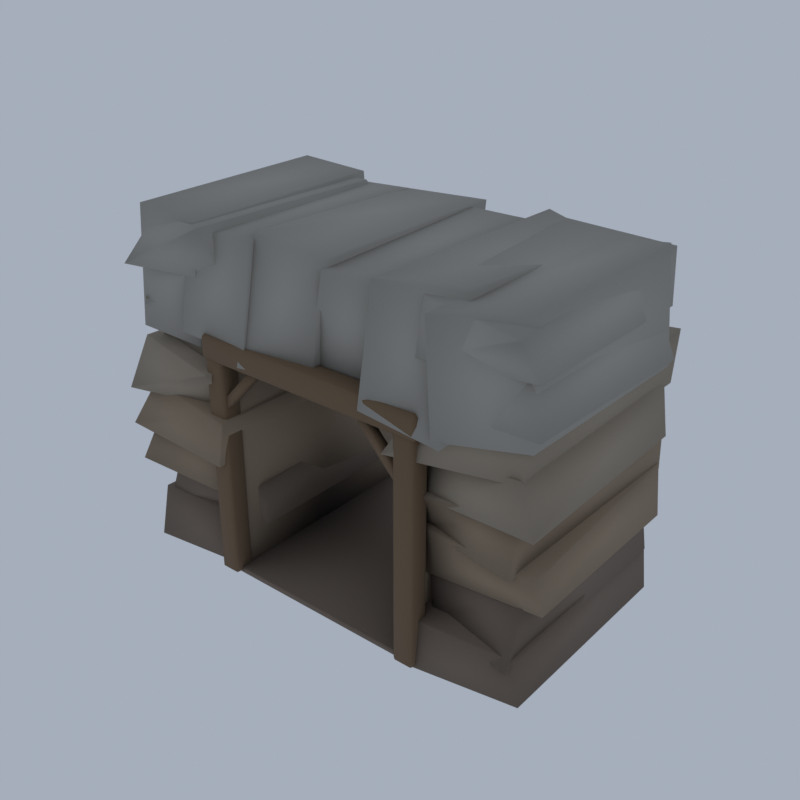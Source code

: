 # Source: HM03_01_tunnel_portal_01.blend  (saved by Blender 5.2.45; exported with 4.5.12 LTS)
import bpy
from mathutils import Matrix  # noqa: F401  (used for matrix-valued properties, if any)

bpy.ops.wm.read_factory_settings(use_empty=True)
scene = bpy.context.scene
scene.name = 'Scene'

# ---- collections
col_collection = bpy.data.collections.new('Collection'); scene.collection.children.link(col_collection)

# ---- materials (node trees are filled in below, after node groups)
mat_vc_timber_wood = bpy.data.materials.new('vc_timber|Wood')
mat_vc_timber_wood.diffuse_color = (0.1636, 0.1062, 0.05819, 1.0)
mat_vc_f_rock_b_slate = bpy.data.materials.new('vc_f_rock_b|Slate')
mat_vc_f_rock_b_slate.diffuse_color = (0.1835, 0.139, 0.1062, 1.0)
mat_vc_f_rock_c_cobblestone = bpy.data.materials.new('vc_f_rock_c|Cobblestone')
mat_vc_f_rock_c_cobblestone.diffuse_color = (0.2932, 0.2195, 0.1511, 1.0)
mat_vc_f_rock_w_cobblestone = bpy.data.materials.new('vc_f_rock_w|Cobblestone')
mat_vc_f_rock_w_cobblestone.diffuse_color = (0.3112, 0.259, 0.1975, 1.0)
mat_vc_f_rock_l_cobblestone = bpy.data.materials.new('vc_f_rock_l|Cobblestone')
mat_vc_f_rock_l_cobblestone.diffuse_color = (0.3686, 0.3489, 0.3112, 1.0)

# ---- material node trees
mat_vc_timber_wood.use_nodes = True; mat_vc_timber_wood.node_tree.nodes.clear()
_N = mat_vc_timber_wood.node_tree.nodes; _L = mat_vc_timber_wood.node_tree.links
n0 = _N.new('ShaderNodeBsdfPrincipled'); n0.name = 'Principled BSDF'; n0.location = (-200, 100)
n0.inputs[0].default_value = (0.1636, 0.1062, 0.05819, 1.0)
n0.inputs[2].default_value = 0.9
n0.inputs[10].default_value = 0.005
n1 = _N.new('ShaderNodeOutputMaterial'); n1.name = 'Material Output'; n1.location = (200, 100)
_L.new(n0.outputs[0], n1.inputs[0])
n1.is_active_output = True
mat_vc_f_rock_b_slate.use_nodes = True; mat_vc_f_rock_b_slate.node_tree.nodes.clear()
_N = mat_vc_f_rock_b_slate.node_tree.nodes; _L = mat_vc_f_rock_b_slate.node_tree.links
n0 = _N.new('ShaderNodeBsdfPrincipled'); n0.name = 'Principled BSDF'; n0.location = (-200, 100)
n0.inputs[0].default_value = (0.1835, 0.139, 0.1062, 1.0)
n0.inputs[2].default_value = 0.93
n0.inputs[10].default_value = 0.005
n1 = _N.new('ShaderNodeOutputMaterial'); n1.name = 'Material Output'; n1.location = (200, 100)
_L.new(n0.outputs[0], n1.inputs[0])
n1.is_active_output = True
mat_vc_f_rock_c_cobblestone.use_nodes = True; mat_vc_f_rock_c_cobblestone.node_tree.nodes.clear()
_N = mat_vc_f_rock_c_cobblestone.node_tree.nodes; _L = mat_vc_f_rock_c_cobblestone.node_tree.links
n0 = _N.new('ShaderNodeBsdfPrincipled'); n0.name = 'Principled BSDF'; n0.location = (-200, 100)
n0.inputs[0].default_value = (0.2932, 0.2195, 0.1511, 1.0)
n0.inputs[2].default_value = 0.92
n0.inputs[10].default_value = 0.005
n1 = _N.new('ShaderNodeOutputMaterial'); n1.name = 'Material Output'; n1.location = (200, 100)
_L.new(n0.outputs[0], n1.inputs[0])
n1.is_active_output = True
mat_vc_f_rock_w_cobblestone.use_nodes = True; mat_vc_f_rock_w_cobblestone.node_tree.nodes.clear()
_N = mat_vc_f_rock_w_cobblestone.node_tree.nodes; _L = mat_vc_f_rock_w_cobblestone.node_tree.links
n0 = _N.new('ShaderNodeBsdfPrincipled'); n0.name = 'Principled BSDF'; n0.location = (-200, 100)
n0.inputs[0].default_value = (0.3112, 0.259, 0.1975, 1.0)
n0.inputs[2].default_value = 0.93
n0.inputs[10].default_value = 0.005
n1 = _N.new('ShaderNodeOutputMaterial'); n1.name = 'Material Output'; n1.location = (200, 100)
_L.new(n0.outputs[0], n1.inputs[0])
n1.is_active_output = True
mat_vc_f_rock_l_cobblestone.use_nodes = True; mat_vc_f_rock_l_cobblestone.node_tree.nodes.clear()
_N = mat_vc_f_rock_l_cobblestone.node_tree.nodes; _L = mat_vc_f_rock_l_cobblestone.node_tree.links
n0 = _N.new('ShaderNodeBsdfPrincipled'); n0.name = 'Principled BSDF'; n0.location = (-200, 100)
n0.inputs[0].default_value = (0.3686, 0.3489, 0.3112, 1.0)
n0.inputs[2].default_value = 0.92
n0.inputs[10].default_value = 0.005
n1 = _N.new('ShaderNodeOutputMaterial'); n1.name = 'Material Output'; n1.location = (200, 100)
_L.new(n0.outputs[0], n1.inputs[0])
n1.is_active_output = True

# ---- world
world_world = bpy.data.worlds.new('World'); scene.world = world_world
world_world.use_nodes = True; world_world.node_tree.nodes.clear()
_N = world_world.node_tree.nodes; _L = world_world.node_tree.links
n0 = _N.new('ShaderNodeOutputWorld'); n0.name = 'World Output'; n0.location = (200, 100)
n1 = _N.new('ShaderNodeBackground'); n1.name = 'Background'; n1.location = (-200, 100)
n1.inputs[0].default_value = (0.42, 0.47, 0.55, 1.0)
n1.inputs[1].default_value = 0.9
_L.new(n1.outputs[0], n0.inputs[0])
n0.is_active_output = True
world_world.color = (0.05088, 0.05088, 0.05088)
world_world.sun_shadow_jitter_overblur = 0.0

# ---- meshes
me_tunnel_portal = bpy.data.meshes.new('tunnel_portal')
me_tunnel_portal.from_pydata([(-8.298, -9.0, 0.3134), (-8.298, -9.18, 0.4934), (-8.478, -9.0, 0.4934), (-8.298, -9.18, 16.53), (-8.298, -9.0, 16.71), (-8.478, -9.0, 16.53), (-8.298, -7.86, 0.3134), (-8.478, -7.86, 0.4934), (-8.298, -7.68, 0.4934), (-8.298, -7.86, 16.71), (-8.298, -7.68, 16.53), (-8.478, -7.86, 16.53), (-7.158, -9.0, 0.3134), (-6.938, -9.0, 0.4934), (-7.158, -9.18, 0.4934), (-7.158, -9.0, 16.71), (-7.158, -9.18, 16.53), (-6.938, -9.0, 16.53), (-7.158, -7.86, 0.3134), (-7.158, -7.68, 0.4934), (-6.938, -7.86, 0.4934), (-7.158, -7.86, 16.71), (-6.938, -7.86, 16.53), (-7.158, -7.68, 16.53), (-7.508, -8.93, 12.51), (-4.158, -8.93, 16.11), (-4.158, -8.33, 16.11), (-7.508, -8.33, 12.51), (-7.947, -8.93, 12.92), (-4.597, -8.93, 16.52), (-4.597, -8.33, 16.52), (-7.947, -8.33, 12.92), (7.202, -9.0, 0.3134), (7.202, -9.18, 0.4934), (6.982, -9.0, 0.4934), (7.202, -9.18, 16.53), (7.202, -9.0, 16.71), (6.982, -9.0, 16.53), (7.202, -7.86, 0.3134), (6.982, -7.86, 0.4934), (7.202, -7.68, 0.4934), (7.202, -7.86, 16.71), (7.202, -7.68, 16.53), (6.982, -7.86, 16.53), (8.342, -9.0, 0.3134), (8.522, -9.0, 0.4934), (8.342, -9.18, 0.4934), (8.342, -9.0, 16.71), (8.342, -9.18, 16.53), (8.522, -9.0, 16.53), (8.342, -7.86, 0.3134), (8.342, -7.68, 0.4934), (8.522, -7.86, 0.4934), (8.342, -7.86, 16.71), (8.522, -7.86, 16.53), (8.342, -7.68, 16.53), (7.553, -8.33, 12.51), (4.203, -8.33, 16.11), (4.203, -8.93, 16.11), (7.553, -8.93, 12.51), (7.992, -8.33, 12.92), (4.642, -8.33, 16.52), (4.642, -8.93, 16.52), (7.992, -8.93, 12.92), (-8.474, -9.076, 16.31), (-8.474, -9.28, 16.52), (-8.678, -9.076, 16.52), (-8.474, -9.28, 17.81), (-8.474, -9.076, 18.01), (-8.678, -9.076, 17.81), (-8.474, -7.784, 16.31), (-8.678, -7.784, 16.52), (-8.474, -7.58, 16.52), (-8.474, -7.784, 18.01), (-8.474, -7.58, 17.81), (-8.678, -7.784, 17.81), (8.518, -9.076, 16.31), (8.722, -9.076, 16.52), (8.518, -9.28, 16.52), (8.518, -9.076, 18.01), (8.518, -9.28, 17.81), (8.722, -9.076, 17.81), (8.518, -7.784, 16.31), (8.518, -7.58, 16.52), (8.722, -7.784, 16.52), (8.518, -7.784, 18.01), (8.722, -7.784, 17.81), (8.518, -7.58, 17.81), (-14.7, -8.161, 3.063), (-15.29, 5.63, 3.394), (-6.802, 6.362, 3.03), (-6.349, -6.552, 3.445), (-14.88, -6.699, 6.536), (-6.645, -6.696, 6.274), (-7.817, 7.842, 6.593), (-13.97, 6.309, 6.323), (7.369, -8.938, 0.227), (6.443, 8.353, 0.3346), (15.4, 7.402, 0.4369), (15.48, -7.833, 0.4459), (6.7, -8.7, 3.715), (15.04, -7.751, 3.549), (14.42, 8.557, 3.455), (7.534, 8.648, 3.943), (-15.77, -9.404, 6.501), (-15.5, 7.356, 6.543), (-7.181, 7.283, 6.337), (-7.702, -8.428, 5.881), (8.373, -6.827, 3.009), (7.39, 6.903, 3.348), (14.84, 7.988, 2.995), (14.84, -8.317, 2.881), (7.96, -6.739, 6.788), (14.51, -6.216, 6.89), (14.07, 8.337, 6.765), (7.401, 6.926, 6.699), (7.123, -6.862, 6.013), (7.979, 9.553, 6.239), (15.82, 7.198, 6.485), (15.82, -6.348, 6.31), (-14.8, -9.209, 0.4201), (-14.75, 8.08, 0.2783), (-7.79, 6.516, 0.2397), (-7.745, -7.862, 0.0), (-15.27, -8.056, 3.776), (-7.708, -7.515, 3.839), (-8.604, 5.861, 3.872), (-14.96, 8.219, 3.495), (-6.978, -8.73, 0.3134), (-6.978, 8.27, 0.3134), (7.022, 8.27, 0.3134), (7.022, -8.73, 0.3134), (-6.978, -8.73, 0.7134), (7.022, -8.73, 0.7134), (7.022, 8.27, 0.7134), (-6.978, 8.27, 0.7134), (-7.678, -8.73, 0.3134), (-7.678, 8.27, 0.3134), (7.722, 8.27, 0.3134), (7.722, -8.73, 0.3134), (-15.96, -9.728, 9.399), (-15.31, 6.62, 9.182), (-7.773, 7.294, 9.039), (-7.372, -9.607, 8.923), (-14.46, -8.688, 12.66), (-6.721, -9.65, 12.38), (-6.651, 7.726, 12.44), (-15.75, 7.475, 12.91), (7.457, -7.091, 9.486), (7.864, 7.551, 9.253), (15.13, 8.011, 9.342), (14.61, -8.152, 9.173), (14.4, -7.066, 12.45), (8.181, -8.206, 12.39), (14.62, 8.921, 12.87), (7.866, 6.776, 12.37), (7.394, -7.627, 11.89), (7.686, 5.886, 12.24), (15.62, 7.391, 12.21), (15.88, -7.897, 12.15), (7.488, -6.259, 15.9), (7.586, 6.344, 15.4), (-14.35, -9.045, 9.534), (-7.528, -7.169, 9.274), (-6.788, 8.559, 9.676), (-13.99, 5.419, 9.401), (-15.79, -9.82, 12.22), (-15.1, 9.82, 12.54), (-7.973, 9.738, 12.21), (-8.214, -7.692, 12.14), (7.913, -7.574, 9.892), (15.8, -7.487, 9.33), (15.11, 7.929, 9.796), (7.411, 6.32, 9.824), (-6.978, -8.73, 16.31), (-7.678, -8.73, 16.31), (-6.978, 8.27, 16.31), (-7.678, 8.27, 16.31), (7.722, -8.73, 16.31), (7.022, -8.73, 16.31), (7.722, 8.27, 16.31), (7.022, 8.27, 16.31), (-14.68, -7.266, 15.32), (-14.96, 8.482, 14.89), (-8.549, 5.495, 15.49), (-7.579, -8.518, 14.97), (-8.351, -6.89, 18.32), (-14.83, -8.525, 18.77), (-14.68, 7.347, 18.81), (-8.015, 7.452, 18.89), (14.56, -7.724, 15.36), (14.82, 7.854, 15.89), (6.35, -9.346, 14.88), (7.634, 9.037, 15.36), (14.94, 8.62, 15.27), (14.61, -7.436, 15.04), (7.633, -6.579, 18.29), (14.92, -6.759, 18.69), (14.77, 9.508, 18.64), (6.873, 7.331, 18.64), (-5.24, -9.379, 16.73), (-5.749, 7.414, 17.19), (0.344, 7.606, 17.43), (0.2141, -8.549, 17.06), (4.718, -9.45, 17.14), (4.778, 8.364, 16.71), (10.45, 7.468, 16.93), (10.38, -9.211, 16.46), (-15.46, -8.233, 15.72), (-7.907, -9.601, 15.42), (-7.472, 8.875, 15.32), (-15.04, 7.188, 15.31), (8.282, -7.97, 18.09), (8.006, 6.662, 17.94), (16.08, 6.29, 18.04), (16.13, -8.259, 18.55), (-10.65, -8.981, 17.52), (-10.59, 9.548, 16.93), (-4.123, 9.393, 16.64), (-4.762, -9.203, 17.63), (-0.5766, -7.852, 16.97), (-0.6965, 8.183, 16.77), (4.971, 6.896, 16.36), (5.221, -7.697, 16.66), (-7.678, -8.73, 17.11), (7.722, -8.73, 17.11), (7.722, 8.27, 17.11), (-7.678, 8.27, 17.11), (-15.11, -9.645, 21.29), (-15.06, 7.147, 21.3), (-7.145, 7.962, 21.04), (-7.735, -7.637, 21.11), (-14.27, -7.306, 24.41), (-8.385, -9.065, 24.9), (-8.391, 6.437, 24.51), (-14.14, 6.128, 24.32), (7.887, -8.184, 20.89), (6.915, 7.138, 21.07), (15.1, 7.241, 20.95), (15.53, -7.753, 21.49), (7.918, -7.536, 24.36), (15.18, -9.181, 24.34), (14.73, 7.69, 24.51), (7.204, 7.515, 24.7), (-5.187, -7.334, 24.96), (0.1718, -6.655, 24.28), (0.7134, 8.055, 24.47), (-5.143, 6.984, 24.41), (4.844, -8.205, 24.72), (10.31, -6.642, 24.93), (10.49, 7.354, 23.94), (5.132, 8.83, 24.54), (-14.76, -8.704, 18.21), (-16.13, 7.339, 18.16), (-8.024, 6.772, 17.94), (-8.021, -6.764, 18.13), (-15.53, -5.623, 21.75), (-7.535, -7.07, 21.64), (-7.434, 7.822, 21.48), (-15.93, 6.311, 21.92), (8.406, -7.361, 21.81), (14.65, -7.416, 21.74), (14.48, 6.192, 21.74), (8.53, 8.464, 21.35), (-15.16, -8.508, 16.6), (-15.04, 7.413, 16.85), (-9.213, 7.837, 17.2), (-9.889, -8.244, 16.38), (-15.14, -7.88, 24.93), (-9.44, -8.485, 24.85), (-9.496, 7.394, 24.73), (-15.32, 7.686, 24.81), (-10.5, -7.986, 24.2), (-5.115, -7.699, 24.57), (-4.989, 6.916, 24.45), (-10.16, 6.903, 24.11), (0.1361, -7.222, 23.77), (5.731, -6.727, 23.8), (5.654, 6.967, 24.27), (0.2063, 6.498, 24.33), (9.807, -9.249, 16.86), (9.741, 6.202, 16.84), (15.56, 6.677, 17.34), (15.18, -7.309, 17.13), (9.328, -9.238, 24.2), (15.07, -7.411, 25.01), (14.96, 6.378, 25.09), (9.752, 6.682, 24.33)], [], [(0, 1, 2), (3, 4, 5), (6, 7, 8), (9, 10, 11), (12, 13, 14), (15, 16, 17), (18, 19, 20), (21, 22, 23), (6, 0, 2, 7), (1, 3, 5, 2), (4, 9, 11, 5), (10, 8, 7, 11), (18, 6, 8, 19), (9, 21, 23, 10), (22, 20, 19, 23), (12, 18, 20, 13), (21, 15, 17, 22), (16, 14, 13, 17), (0, 12, 14, 1), (15, 4, 3, 16), (6, 18, 12, 0), (2, 5, 11, 7), (14, 16, 3, 1), (21, 9, 4, 15), (8, 10, 23, 19), (20, 22, 17, 13), (24, 27, 26, 25), (28, 29, 30, 31), (24, 25, 29, 28), (25, 26, 30, 29), (26, 27, 31, 30), (27, 24, 28, 31), (32, 33, 34), (35, 36, 37), (38, 39, 40), (41, 42, 43), (44, 45, 46), (47, 48, 49), (50, 51, 52), (53, 54, 55), (38, 32, 34, 39), (33, 35, 37, 34), (36, 41, 43, 37), (42, 40, 39, 43), (50, 38, 40, 51), (41, 53, 55, 42), (54, 52, 51, 55), (44, 50, 52, 45), (53, 47, 49, 54), (48, 46, 45, 49), (32, 44, 46, 33), (47, 36, 35, 48), (38, 50, 44, 32), (34, 37, 43, 39), (46, 48, 35, 33), (53, 41, 36, 47), (40, 42, 55, 51), (52, 54, 49, 45), (56, 59, 58, 57), (60, 61, 62, 63), (56, 57, 61, 60), (57, 58, 62, 61), (58, 59, 63, 62), (59, 56, 60, 63), (64, 65, 66), (67, 68, 69), (70, 71, 72), (73, 74, 75), (76, 77, 78), (79, 80, 81), (82, 83, 84), (85, 86, 87), (70, 64, 66, 71), (65, 67, 69, 66), (68, 73, 75, 69), (74, 72, 71, 75), (82, 70, 72, 83), (73, 85, 87, 74), (86, 84, 83, 87), (76, 82, 84, 77), (85, 79, 81, 86), (80, 78, 77, 81), (64, 76, 78, 65), (79, 68, 67, 80), (70, 82, 76, 64), (66, 69, 75, 71), (78, 80, 67, 65), (85, 73, 68, 79), (72, 74, 87, 83), (84, 86, 81, 77), (88, 89, 90, 91), (92, 93, 94, 95), (88, 91, 93, 92), (91, 90, 94, 93), (90, 89, 95, 94), (89, 88, 92, 95), (96, 97, 98, 99), (100, 101, 102, 103), (96, 99, 101, 100), (99, 98, 102, 101), (98, 97, 103, 102), (97, 96, 100, 103), (104, 105, 106, 107), (108, 109, 110, 111), (112, 113, 114, 115), (108, 111, 113, 112), (111, 110, 114, 113), (110, 109, 115, 114), (109, 108, 112, 115), (116, 117, 118, 119), (120, 121, 122, 123), (124, 125, 126, 127), (120, 123, 125, 124), (123, 122, 126, 125), (122, 121, 127, 126), (121, 120, 124, 127), (128, 129, 130, 131), (132, 133, 134, 135), (128, 131, 133, 132), (131, 130, 134, 133), (130, 129, 135, 134), (129, 128, 132, 135), (136, 137, 129, 128), (131, 130, 138, 139), (140, 141, 142, 143), (144, 145, 146, 147), (140, 143, 145, 144), (143, 142, 146, 145), (142, 141, 147, 146), (141, 140, 144, 147), (148, 149, 150, 151), (148, 151, 152, 153), (151, 150, 154, 152), (150, 149, 155, 154), (156, 157, 158, 159), (157, 156, 160, 161), (162, 163, 164, 165), (104, 107, 163, 162), (107, 106, 164, 163), (106, 105, 165, 164), (105, 104, 162, 165), (166, 167, 168, 169), (170, 171, 172, 173), (116, 119, 171, 170), (119, 118, 172, 171), (118, 117, 173, 172), (117, 116, 170, 173), (136, 128, 174, 175), (128, 129, 176, 174), (129, 137, 177, 176), (137, 136, 175, 177), (131, 139, 178, 179), (139, 138, 180, 178), (138, 130, 181, 180), (130, 131, 179, 181), (182, 183, 184, 185), (182, 185, 186, 187), (184, 183, 188, 189), (183, 182, 187, 188), (153, 152, 154, 155), (149, 148, 153, 155), (160, 190, 191, 161), (156, 159, 190, 160), (159, 158, 191, 190), (158, 157, 161, 191), (192, 193, 194, 195), (196, 197, 198, 199), (192, 195, 197, 196), (195, 194, 198, 197), (194, 193, 199, 198), (193, 192, 196, 199), (200, 201, 202, 203), (204, 205, 206, 207), (208, 209, 210, 211), (166, 169, 209, 208), (169, 168, 210, 209), (168, 167, 211, 210), (167, 166, 208, 211), (212, 213, 214, 215), (216, 217, 218, 219), (220, 221, 222, 223), (175, 174, 176, 177), (179, 178, 180, 181), (175, 177, 180, 178), (224, 225, 226, 227), (175, 178, 225, 224), (178, 180, 226, 225), (180, 177, 227, 226), (177, 175, 224, 227), (187, 186, 189, 188), (185, 184, 189, 186), (228, 229, 230, 231), (232, 233, 234, 235), (228, 231, 233, 232), (231, 230, 234, 233), (230, 229, 235, 234), (229, 228, 232, 235), (236, 237, 238, 239), (240, 241, 242, 243), (236, 239, 241, 240), (239, 238, 242, 241), (238, 237, 243, 242), (237, 236, 240, 243), (244, 245, 246, 247), (200, 203, 245, 244), (203, 202, 246, 245), (202, 201, 247, 246), (201, 200, 244, 247), (248, 249, 250, 251), (204, 207, 249, 248), (207, 206, 250, 249), (206, 205, 251, 250), (205, 204, 248, 251), (252, 253, 254, 255), (256, 257, 258, 259), (252, 255, 257, 256), (255, 254, 258, 257), (254, 253, 259, 258), (253, 252, 256, 259), (260, 261, 262, 263), (212, 215, 261, 260), (215, 214, 262, 261), (214, 213, 263, 262), (213, 212, 260, 263), (264, 265, 266, 267), (268, 269, 270, 271), (264, 267, 269, 268), (267, 266, 270, 269), (266, 265, 271, 270), (265, 264, 268, 271), (272, 273, 274, 275), (216, 219, 273, 272), (219, 218, 274, 273), (218, 217, 275, 274), (217, 216, 272, 275), (276, 277, 278, 279), (220, 223, 277, 276), (223, 222, 278, 277), (222, 221, 279, 278), (221, 220, 276, 279), (280, 281, 282, 283), (284, 285, 286, 287), (280, 283, 285, 284), (283, 282, 286, 285), (282, 281, 287, 286), (281, 280, 284, 287)])
me_tunnel_portal.polygons.foreach_set('use_smooth', [True] * 246)
me_tunnel_portal.polygons.foreach_set('material_index', [0, 0, 0, 0, 0, 0, 0, 0, 0, 0, 0, 0, 0, 0, 0, 0, 0, 0, 0, 0, 0, 0, 0, 0, 0, 0, 0, 0, 0, 0, 0, 0, 0, 0, 0, 0, 0, 0, 0, 0, 0, 0, 0, 0, 0, 0, 0, 0, 0, 0, 0, 0, 0, 0, 0, 0, 0, 0, 0, 0, 0, 0, 0, 0, 0, 0, 0, 0, 0, 0, 0, 0, 0, 0, 0, 0, 0, 0, 0, 0, 0, 0, 0, 0, 0, 0, 0, 0, 0, 0, 1, 1, 1, 1, 1, 1, 1, 1, 1, 1, 1, 1, 1, 1, 1, 1, 1, 1, 1, 1, 1, 1, 1, 1, 1, 1, 1, 1, 1, 1, 1, 1, 1, 1, 2, 2, 2, 2, 2, 2, 2, 2, 2, 2, 2, 2, 2, 2, 2, 2, 2, 2, 2, 2, 2, 2, 2, 2, 2, 2, 2, 2, 2, 2, 2, 3, 3, 3, 3, 3, 3, 3, 3, 3, 3, 3, 3, 3, 3, 3, 3, 3, 3, 3, 3, 3, 3, 3, 3, 3, 3, 3, 3, 3, 3, 3, 3, 3, 3, 4, 4, 4, 4, 4, 4, 4, 4, 4, 4, 4, 4, 4, 4, 4, 4, 4, 4, 4, 4, 4, 4, 4, 4, 4, 4, 4, 4, 4, 4, 4, 4, 4, 4, 4, 4, 4, 4, 4, 4, 4, 4, 4, 4, 4, 4, 4, 4, 4, 4, 4, 4, 4, 4, 4, 4, 4])
_k = set([(0, 1), (0, 2), (0, 6), (0, 12), (1, 2), (1, 3), (1, 14), (2, 5), (2, 7), (3, 4), (3, 5), (3, 16), (4, 5), (4, 9), (4, 15), (5, 11), (6, 7), (6, 8), (6, 18), (7, 8), (7, 11), (8, 10), (8, 19), (9, 10), (9, 11), (9, 21), (10, 11), (10, 23), (12, 13), (12, 14), (12, 18), (13, 14), (13, 17), (13, 20), (14, 16), (15, 16), (15, 17), (15, 21), (16, 17), (17, 22), (18, 19), (18, 20), (19, 20), (19, 23), (20, 22), (21, 22), (21, 23), (22, 23), (24, 25), (24, 27), (24, 28), (25, 26), (25, 29), (26, 27), (26, 30), (27, 31), (28, 29), (28, 31), (29, 30), (30, 31), (32, 33), (32, 34), (32, 38), (32, 44), (33, 34), (33, 35), (33, 46), (34, 37), (34, 39), (35, 36), (35, 37), (35, 48), (36, 37), (36, 41), (36, 47), (37, 43), (38, 39), (38, 40), (38, 50), (39, 40), (39, 43), (40, 42), (40, 51), (41, 42), (41, 43), (41, 53), (42, 43), (42, 55), (44, 45), (44, 46), (44, 50), (45, 46), (45, 49), (45, 52), (46, 48), (47, 48), (47, 49), (47, 53), (48, 49), (49, 54), (50, 51), (50, 52), (51, 52), (51, 55), (52, 54), (53, 54), (53, 55), (54, 55), (56, 57), (56, 59), (56, 60), (57, 58), (57, 61), (58, 59), (58, 62), (59, 63), (60, 61), (60, 63), (61, 62), (62, 63), (64, 65), (64, 66), (64, 70), (64, 76), (65, 66), (65, 67), (65, 78), (66, 69), (66, 71), (67, 68), (67, 69), (67, 80), (68, 69), (68, 73), (68, 79), (69, 75), (70, 71), (70, 72), (70, 82), (71, 72), (71, 75), (72, 74), (72, 83), (73, 74), (73, 75), (73, 85), (74, 75), (74, 87), (76, 77), (76, 78), (76, 82), (77, 78), (77, 81), (77, 84), (78, 80), (79, 80), (79, 81), (79, 85), (80, 81), (81, 86), (82, 83), (82, 84), (83, 84), (83, 87), (84, 86), (85, 86), (85, 87), (86, 87), (88, 89), (88, 91), (88, 92), (89, 90), (89, 95), (90, 91), (90, 94), (91, 93), (92, 93), (92, 95), (93, 94), (94, 95), (96, 97), (96, 99), (96, 100), (97, 98), (97, 103), (98, 99), (98, 102), (99, 101), (100, 101), (100, 103), (101, 102), (102, 103), (104, 105), (104, 107), (104, 162), (105, 106), (105, 165), (106, 107), (106, 164), (107, 163), (108, 109), (108, 111), (108, 112), (109, 110), (109, 115), (110, 111), (110, 114), (111, 113), (112, 113), (112, 115), (113, 114), (114, 115), (116, 117), (116, 119), (116, 170), (117, 118), (117, 173), (118, 119), (118, 172), (119, 171), (120, 121), (120, 123), (120, 124), (121, 122), (121, 127), (122, 123), (122, 126), (123, 125), (124, 125), (124, 127), (125, 126), (126, 127), (128, 129), (128, 131), (128, 132), (128, 136), (128, 174), (129, 130), (129, 135), (129, 137), (129, 176), (130, 131), (130, 134), (130, 138), (130, 181), (131, 133), (131, 139), (131, 179), (132, 133), (132, 135), (133, 134), (134, 135), (136, 137), (136, 175), (137, 177), (138, 139), (138, 180), (139, 178), (140, 141), (140, 143), (140, 144), (141, 142), (141, 147), (142, 143), (142, 146), (143, 145), (144, 145), (144, 147), (145, 146), (146, 147), (148, 149), (148, 151), (148, 153), (149, 150), (149, 155), (150, 151), (150, 154), (151, 152), (152, 153), (152, 154), (153, 155), (154, 155), (156, 157), (156, 159), (156, 160), (157, 158), (157, 161), (158, 159), (158, 191), (159, 190), (160, 161), (160, 190), (161, 191), (162, 163), (162, 165), (163, 164), (164, 165), (166, 167), (166, 169), (166, 208), (167, 168), (167, 211), (168, 169), (168, 210), (169, 209), (170, 171), (170, 173), (171, 172), (172, 173), (174, 175), (174, 176), (175, 177), (175, 178), (175, 224), (176, 177), (177, 180), (177, 227), (178, 179), (178, 180), (178, 225), (179, 181), (180, 181), (180, 226), (182, 183), (182, 185), (182, 187), (183, 184), (183, 188), (184, 185), (184, 189), (185, 186), (186, 187), (186, 189), (187, 188), (188, 189), (190, 191), (192, 193), (192, 195), (192, 196), (193, 194), (193, 199), (194, 195), (194, 198), (195, 197), (196, 197), (196, 199), (197, 198), (198, 199), (200, 201), (200, 203), (200, 244), (201, 202), (201, 247), (202, 203), (202, 246), (203, 245), (204, 205), (204, 207), (204, 248), (205, 206), (205, 251), (206, 207), (206, 250), (207, 249), (208, 209), (208, 211), (209, 210), (210, 211), (212, 213), (212, 215), (212, 260), (213, 214), (213, 263), (214, 215), (214, 262), (215, 261), (216, 217), (216, 219), (216, 272), (217, 218), (217, 275), (218, 219), (218, 274), (219, 273), (220, 221), (220, 223), (220, 276), (221, 222), (221, 279), (222, 223), (222, 278), (223, 277), (224, 225), (224, 227), (225, 226), (226, 227), (228, 229), (228, 231), (228, 232), (229, 230), (229, 235), (230, 231), (230, 234), (231, 233), (232, 233), (232, 235), (233, 234), (234, 235), (236, 237), (236, 239), (236, 240), (237, 238), (237, 243), (238, 239), (238, 242), (239, 241), (240, 241), (240, 243), (241, 242), (242, 243), (244, 245), (244, 247), (245, 246), (246, 247), (248, 249), (248, 251), (249, 250), (250, 251), (252, 253), (252, 255), (252, 256), (253, 254), (253, 259), (254, 255), (254, 258), (255, 257), (256, 257), (256, 259), (257, 258), (258, 259), (260, 261), (260, 263), (261, 262), (262, 263), (264, 265), (264, 267), (264, 268), (265, 266), (265, 271), (266, 267), (266, 270), (267, 269), (268, 269), (268, 271), (269, 270), (270, 271), (272, 273), (272, 275), (273, 274), (274, 275), (276, 277), (276, 279), (277, 278), (278, 279), (280, 281), (280, 283), (280, 284), (281, 282), (281, 287), (282, 283), (282, 286), (283, 285), (284, 285), (284, 287), (285, 286), (286, 287)])
me_tunnel_portal.attributes.new('sharp_edge', 'BOOLEAN', 'EDGE').data.foreach_set('value', [ (min(e.vertices), max(e.vertices)) in _k for e in me_tunnel_portal.edges])
me_tunnel_portal.materials.append(mat_vc_timber_wood)
me_tunnel_portal.materials.append(mat_vc_f_rock_b_slate)
me_tunnel_portal.materials.append(mat_vc_f_rock_c_cobblestone)
me_tunnel_portal.materials.append(mat_vc_f_rock_w_cobblestone)
me_tunnel_portal.materials.append(mat_vc_f_rock_l_cobblestone)
me_tunnel_portal.update()

# ---- objects
ob_tunnel_portal = bpy.data.objects.new('tunnel_portal', me_tunnel_portal)

# ---- transforms, parenting, visibility, modifiers, constraints
ob_tunnel_portal.location = (0.0, 0.0, 0.0)

# ---- collection membership
scene.collection.objects.link(ob_tunnel_portal)

# ---- scene / render settings (as saved in the file)
scene.frame_start = 1; scene.frame_end = 250; scene.frame_set(1)
scene.render.engine = 'CYCLES'
scene.render.resolution_x = 420
scene.render.resolution_y = 420
scene.render.bake_bias = 0.0
scene.render.bake_samples = 0
scene.render.compositor_device = 'GPU'
scene.cycles.samples = 24
scene.cycles.adaptive_threshold = 0.05
scene.cycles.max_bounces = 4
scene.cycles.diffuse_bounces = 2
scene.cycles.glossy_bounces = 2
scene.cycles.transmission_bounces = 2
scene.cycles.transparent_max_bounces = 4
scene.eevee.taa_render_samples = 48
scene.eevee.use_volume_custom_range = False
scene.eevee.fast_gi_thickness_near = 0.1
scene.eevee.fast_gi_thickness_far = 0.0
scene.eevee.ray_tracing_options.screen_trace_thickness = 0.1
scene.view_settings.view_transform = 'Standard'
bpy.context.view_layer.update()

# ---- added for rendering (the .blend has no active camera): camera
cam_auto = bpy.data.cameras.new('AutoCamera')
cam_auto.lens = 50.0
cam_auto.sensor_width = 36.0
cam_auto.clip_end = 1000.0
ob_auto_camera = bpy.data.objects.new('AutoCamera', cam_auto)
scene.collection.objects.link(ob_auto_camera)
ob_auto_camera.location = (41.9606, -50.3527, 46.1157)
ob_auto_camera.rotation_euler = (1.09748, -7.21219e-08, 0.694738)
scene.camera = ob_auto_camera
bpy.context.view_layer.update()

